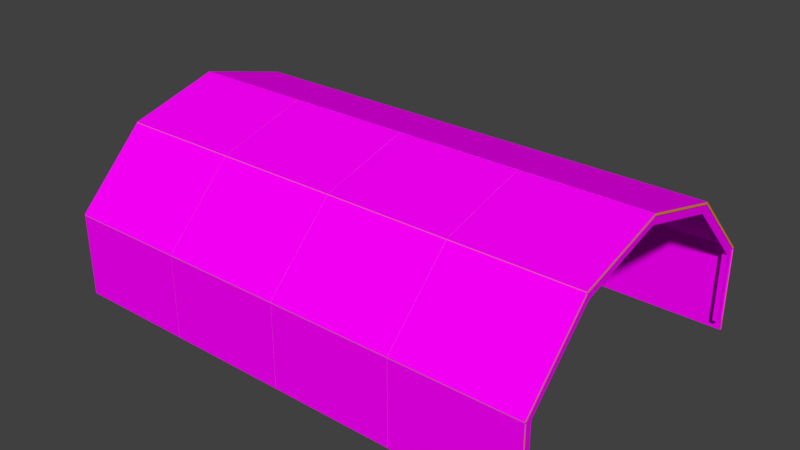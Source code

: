 # Source: Hangar_Simple.blend  (saved by Blender 2.79.0; exported with 4.5.12 LTS)
import bpy
from mathutils import Matrix  # noqa: F401  (used for matrix-valued properties, if any)

bpy.ops.wm.read_factory_settings(use_empty=True)
scene = bpy.context.scene
scene.name = 'Scene'

# ---- collections
col_collection_1 = bpy.data.collections.new('Collection 1'); scene.collection.children.link(col_collection_1)

# ---- images (referenced by path relative to the original .blend; pixels are not part of the script)
import os
ASSET_DIR = os.environ.get("B2B_ASSET_DIR", "")  # directory of the original .blend (textures are referenced by path, not embedded)
HERE = os.path.dirname(os.path.abspath(__file__))  # packed textures are extracted next to this script under _unpacked/

def load_image(name, relpath, width, height, colorspace="sRGB"):
    """Load a texture the original file referenced (path relative to the .blend, or extracted next to this script)."""
    p = next((c for c in (os.path.join(HERE, relpath), os.path.join(ASSET_DIR, relpath)) if relpath and os.path.exists(c)), "")
    if p:
        img = bpy.data.images.load(p, check_existing=True)
        img.name = name
    else:  # same state as the original file: an image datablock whose file is absent (Cycles renders it pink)
        img = bpy.data.images.new(name, width, height)
        img.source = "FILE"
        img.filepath = "//" + (relpath or name)
    img.colorspace_settings.name = colorspace
    return img
img_high_resolution_seamless_plywood_texture_by_environment_texture = load_image('high_resolution_seamless_plywood_texture_by_environment_texture', 'high_resolution_seamless_plywood_texture_by_environment_textures-d7chvk8.jpg', 1024, 1024, 'sRGB')
img_seamless_natural_wood_texture_jpg = load_image('Seamless_Natural_Wood_Texture.jpg', 'Seamless_Natural_Wood_Texture.jpg', 1024, 1024, 'sRGB')
img_high_resolution_seamless_plywood_texture_by_environment_tex_000 = load_image('high_resolution_seamless_plywood_texture_by_environment_tex.000', 'high_resolution_seamless_plywood_texture_by_environment_textures-d7chvk8.jpg', 1024, 1024, 'sRGB')
img_seamless_natural_wood_texture_jpg_001 = load_image('Seamless_Natural_Wood_Texture.jpg.001', 'Seamless_Natural_Wood_Texture.jpg', 1024, 1024, 'sRGB')

# ---- materials (node trees are filled in below, after node groups)
mat_plywood = bpy.data.materials.new('plywood')
mat_plywood.alpha_threshold = 0.0
mat_plywood.roughness = 0.5
mat_plywood_edge = bpy.data.materials.new('plywood_edge')
mat_plywood_edge.alpha_threshold = 0.0
mat_plywood_edge.roughness = 0.5
mat_wood_beam = bpy.data.materials.new('wood_beam')
mat_wood_beam.alpha_threshold = 0.0
mat_wood_beam.roughness = 0.5
mat_plywood_001 = bpy.data.materials.new('plywood.001')
mat_plywood_001.alpha_threshold = 0.0
mat_plywood_001.roughness = 0.5
mat_plywood_edge_001 = bpy.data.materials.new('plywood_edge.001')
mat_plywood_edge_001.alpha_threshold = 0.0
mat_plywood_edge_001.roughness = 0.5
mat_wood_beam_001 = bpy.data.materials.new('wood_beam.001')
mat_wood_beam_001.alpha_threshold = 0.0
mat_wood_beam_001.roughness = 0.5

# ---- material node trees
mat_plywood.use_nodes = True; mat_plywood.node_tree.nodes.clear()
_N = mat_plywood.node_tree.nodes; _L = mat_plywood.node_tree.links
n0 = _N.new('ShaderNodeOutputMaterial'); n0.name = 'Material Output'; n0.location = (300, 300)
n1 = _N.new('ShaderNodeBsdfDiffuse'); n1.name = 'Diffuse BSDF'; n1.location = (10, 300)
n2 = _N.new('ShaderNodeTexImage'); n2.name = 'Image Texture'; n2.location = (-180, 300)
n2.width = 140
n2.image = img_high_resolution_seamless_plywood_texture_by_environment_texture
_L.new(n1.outputs[0], n0.inputs[0])
_L.new(n2.outputs[0], n1.inputs[0])
n0.is_active_output = True
mat_plywood_edge.use_nodes = True; mat_plywood_edge.node_tree.nodes.clear()
_N = mat_plywood_edge.node_tree.nodes; _L = mat_plywood_edge.node_tree.links
n0 = _N.new('ShaderNodeOutputMaterial'); n0.name = 'Material Output'; n0.location = (300, 300)
n1 = _N.new('ShaderNodeBsdfDiffuse'); n1.name = 'Diffuse BSDF'; n1.location = (10, 300)
n1.inputs[0].default_value = (0.8, 0.2854, 0.0209, 1.0)
_L.new(n1.outputs[0], n0.inputs[0])
n0.is_active_output = True
mat_wood_beam.use_nodes = True; mat_wood_beam.node_tree.nodes.clear()
_N = mat_wood_beam.node_tree.nodes; _L = mat_wood_beam.node_tree.links
n0 = _N.new('ShaderNodeOutputMaterial'); n0.name = 'Material Output'; n0.location = (300, 300)
n1 = _N.new('ShaderNodeBsdfDiffuse'); n1.name = 'Diffuse BSDF'; n1.location = (10, 300)
n2 = _N.new('ShaderNodeTexImage'); n2.name = 'Image Texture'; n2.location = (-180, 300)
n2.width = 140
n2.image = img_seamless_natural_wood_texture_jpg
_L.new(n1.outputs[0], n0.inputs[0])
_L.new(n2.outputs[0], n1.inputs[0])
n0.is_active_output = True
mat_plywood_001.use_nodes = True; mat_plywood_001.node_tree.nodes.clear()
_N = mat_plywood_001.node_tree.nodes; _L = mat_plywood_001.node_tree.links
n0 = _N.new('ShaderNodeOutputMaterial'); n0.name = 'Material Output'; n0.location = (300, 300)
n1 = _N.new('ShaderNodeBsdfDiffuse'); n1.name = 'Diffuse BSDF'; n1.location = (10, 300)
n2 = _N.new('ShaderNodeTexImage'); n2.name = 'Image Texture'; n2.location = (-180, 300)
n2.width = 140
n2.image = img_high_resolution_seamless_plywood_texture_by_environment_tex_000
_L.new(n1.outputs[0], n0.inputs[0])
_L.new(n2.outputs[0], n1.inputs[0])
n0.is_active_output = True
mat_plywood_edge_001.use_nodes = True; mat_plywood_edge_001.node_tree.nodes.clear()
_N = mat_plywood_edge_001.node_tree.nodes; _L = mat_plywood_edge_001.node_tree.links
n0 = _N.new('ShaderNodeOutputMaterial'); n0.name = 'Material Output'; n0.location = (300, 300)
n1 = _N.new('ShaderNodeBsdfDiffuse'); n1.name = 'Diffuse BSDF'; n1.location = (10, 300)
n1.inputs[0].default_value = (0.8, 0.2854, 0.0209, 1.0)
_L.new(n1.outputs[0], n0.inputs[0])
n0.is_active_output = True
mat_wood_beam_001.use_nodes = True; mat_wood_beam_001.node_tree.nodes.clear()
_N = mat_wood_beam_001.node_tree.nodes; _L = mat_wood_beam_001.node_tree.links
n0 = _N.new('ShaderNodeOutputMaterial'); n0.name = 'Material Output'; n0.location = (300, 300)
n1 = _N.new('ShaderNodeBsdfDiffuse'); n1.name = 'Diffuse BSDF'; n1.location = (10, 300)
n2 = _N.new('ShaderNodeTexImage'); n2.name = 'Image Texture'; n2.location = (-180, 300)
n2.width = 140
n2.image = img_seamless_natural_wood_texture_jpg_001
_L.new(n1.outputs[0], n0.inputs[0])
_L.new(n2.outputs[0], n1.inputs[0])
n0.is_active_output = True

# ---- world
world_world = bpy.data.worlds.new('World'); scene.world = world_world
world_world.color = (0.05088, 0.05088, 0.05088)
world_world.use_sun_shadow = False
world_world.sun_shadow_jitter_overblur = 0.0
world_world.cycles.sampling_method = 'MANUAL'

# ---- meshes
me_plane_008 = bpy.data.meshes.new('Plane.008')
me_plane_008.from_pydata([(1.958, 3.962, 0.002946), (-0.0424, 3.962, 0.002944), (-0.0424, 3.36, -3.44), (1.958, 3.36, -3.44), (1.958, 3.913, 0.01156), (-0.0424, 3.913, 0.01156), (-0.0424, 3.311, -3.432), (1.958, 3.311, -3.432), (-0.04251, -0.3359, 6.037), (1.957, -0.3359, 6.037), (-0.04251, 1.664, 6.037), (1.957, 1.664, 6.037), (-0.04251, -0.3359, 5.987), (1.957, -0.3359, 5.987), (-0.04251, 1.664, 5.987), (1.957, 1.664, 5.987), (-0.04251, 3.355, 3.433), (1.957, 3.355, 3.433), (-0.04251, 1.676, 6.051), (1.957, 1.676, 6.051), (-0.04251, 3.313, 3.406), (1.957, 3.313, 3.406), (-0.04251, 1.633, 6.024), (1.957, 1.633, 6.024), (-0.04251, 3.962, 0.004472), (1.957, 3.962, 0.004475), (1.957, 3.36, 3.448), (-0.04251, 3.36, 3.448), (-0.04251, 3.913, -0.00414), (1.957, 3.913, -0.004137), (1.957, 3.311, 3.439), (-0.04251, 3.311, 3.439), (1.958, 3.355, -3.426), (-0.0424, 3.355, -3.426), (1.958, 1.676, -6.044), (-0.0424, 1.676, -6.044), (1.958, 3.313, -3.399), (-0.0424, 3.313, -3.399), (1.958, 1.633, -6.017), (-0.0424, 1.633, -6.017), (1.958, -0.3359, -6.03), (-0.0424, -0.3359, -6.03), (1.958, 1.664, -6.03), (-0.0424, 1.664, -6.03), (1.958, -0.3359, -5.98), (-0.0424, -0.3359, -5.98), (1.958, 1.664, -5.98), (-0.0424, 1.664, -5.98), (0.03925, 3.31, -3.397), (0.03925, 3.91, -0.0001727), (0.03925, 3.141, -3.247), (0.03925, 3.714, -0.0003085), (-0.03925, 3.31, -3.397), (-0.03925, 3.91, -0.0001727), (-0.03925, 3.141, -3.247), (-0.03925, 3.714, -0.0003084), (-0.03925, 3.31, 3.397), (-0.03925, 3.909, 0.003254), (-0.03925, 3.141, 3.246), (-0.03925, 3.714, -0.0003021), (0.03925, 3.31, 3.397), (0.03925, 3.909, 0.003254), (0.03925, 3.141, 3.246), (0.03925, 3.714, -0.0003021), (-0.03925, 1.662, 5.977), (-0.03925, 3.31, 3.399), (-0.03925, 1.584, 5.682), (-0.03925, 3.141, 3.246), (0.03925, 1.662, 5.977), (0.03925, 3.31, 3.399), (0.03925, 1.584, 5.682), (0.03925, 3.141, 3.246), (0.03925, 1.662, -5.977), (0.03925, 3.31, -3.399), (0.03925, 1.583, -5.683), (0.03925, 3.141, -3.247), (-0.03925, 1.662, -5.977), (-0.03925, 3.31, -3.399), (-0.03925, 1.583, -5.683), (-0.03925, 3.141, -3.247), (-0.03925, -0.05745, 5.977), (-0.03925, 1.663, 5.977), (-0.03925, -0.05745, 5.683), (-0.03925, 1.584, 5.683), (0.03925, -0.05745, 5.977), (0.03925, 1.663, 5.977), (0.03925, -0.05745, 5.683), (0.03925, 1.584, 5.683), (0.03925, -0.05745, -5.977), (0.03925, 1.663, -5.977), (0.03925, -0.05745, -5.683), (0.03925, 1.583, -5.683), (-0.03925, -0.05745, -5.977), (-0.03925, 1.663, -5.977), (-0.03925, -0.05745, -5.683), (-0.03925, 1.583, -5.683)], [], [(3, 2, 1, 0), (7, 4, 5, 6), (1, 2, 6, 5), (0, 1, 5, 4), (3, 0, 4, 7), (2, 3, 7, 6), (8, 9, 11, 10), (12, 14, 15, 13), (8, 10, 14, 12), (9, 8, 12, 13), (11, 9, 13, 15), (10, 11, 15, 14), (18, 19, 17, 16), (22, 20, 21, 23), (17, 19, 23, 21), (16, 17, 21, 20), (18, 16, 20, 22), (19, 18, 22, 23), (27, 26, 25, 24), (31, 28, 29, 30), (25, 26, 30, 29), (24, 25, 29, 28), (27, 24, 28, 31), (26, 27, 31, 30), (34, 35, 33, 32), (38, 36, 37, 39), (33, 35, 39, 37), (32, 33, 37, 36), (34, 32, 36, 38), (35, 34, 38, 39), (40, 41, 43, 42), (44, 46, 47, 45), (40, 42, 46, 44), (41, 40, 44, 45), (43, 41, 45, 47), (42, 43, 47, 46), (48, 49, 51, 50), (50, 51, 55, 54), (54, 55, 53, 52), (52, 53, 49, 48), (50, 54, 52, 48), (55, 51, 49, 53), (56, 57, 59, 58), (58, 59, 63, 62), (62, 63, 61, 60), (60, 61, 57, 56), (58, 62, 60, 56), (63, 59, 57, 61), (64, 65, 67, 66), (66, 67, 71, 70), (70, 71, 69, 68), (68, 69, 65, 64), (66, 70, 68, 64), (71, 67, 65, 69), (72, 73, 75, 74), (74, 75, 79, 78), (78, 79, 77, 76), (76, 77, 73, 72), (74, 78, 76, 72), (79, 75, 73, 77), (80, 81, 83, 82), (82, 83, 87, 86), (86, 87, 85, 84), (84, 85, 81, 80), (82, 86, 84, 80), (87, 83, 81, 85), (88, 89, 91, 90), (90, 91, 95, 94), (94, 95, 93, 92), (92, 93, 89, 88), (90, 94, 92, 88), (95, 91, 89, 93)])
me_plane_008.polygons.foreach_set('material_index', [0, 0, 1, 1, 1, 1, 0, 0, 1, 1, 1, 1, 0, 0, 1, 1, 1, 1, 0, 0, 1, 1, 1, 1, 0, 0, 1, 1, 1, 1, 0, 0, 1, 1, 1, 1, 2, 2, 2, 2, 2, 2, 2, 2, 2, 2, 2, 2, 2, 2, 2, 2, 2, 2, 2, 2, 2, 2, 2, 2, 2, 2, 2, 2, 2, 2, 2, 2, 2, 2, 2, 2])
_uv = me_plane_008.uv_layers.new(name='UVMap')
_uv.uv.foreach_set('vector', [1.764, 2.238, 0.3186, 2.238, 0.3186, -0.289, 1.764, -0.289, 0.3186, -0.289, 0.3186, 2.238, -1.127, 2.238, -1.127, -0.289, -1.127, -0.289, -1.127, 2.238, -1.163, 2.238, -1.163, -0.289, -1.236, 0.792, -1.236, -0.6538, -1.199, -0.6538, -1.199, 0.792, -1.199, 2.238, -1.199, -0.289, -1.163, -0.289, -1.163, 2.238, -1.236, 2.238, -1.236, 0.792, -1.199, 0.792, -1.199, 2.238, 0.5, 0.5, -1.0, 0.5, -1.0, -1.0, 0.5, -1.0, 0.5, 0.5, 0.5, -1.0, 2.0, -1.0, 2.0, 0.5, -0.9625, 0.5, -0.9625, 2.0, -1.0, 2.0, -1.0, 0.5, -0.925, 2.0, -0.925, 0.5, -0.8875, 0.5, -0.8875, 2.0, -0.85, 0.5, -0.85, 2.0, -0.8875, 2.0, -0.8875, 0.5, -0.925, 0.5, -0.925, 2.0, -0.9625, 2.0, -0.9625, 0.5, -1.409, -0.8274, 0.03653, -0.8274, 0.03653, 1.421, -1.409, 1.421, 0.03653, 1.421, 0.03653, -0.8274, 1.482, -0.8274, 1.482, 1.421, 1.518, 1.421, 1.518, -0.8274, 1.555, -0.8274, 1.555, 1.421, 1.591, 0.6183, 1.591, 2.064, 1.555, 2.064, 1.555, 0.6183, 1.518, -0.8274, 1.518, 1.421, 1.482, 1.421, 1.482, -0.8274, 1.591, -0.8274, 1.591, 0.6183, 1.555, 0.6183, 1.555, -0.8274, 1.764, 2.238, 0.3186, 2.238, 0.3186, -0.289, 1.764, -0.289, 0.3186, -0.289, 0.3186, 2.238, -1.127, 2.238, -1.127, -0.289, -1.127, -0.289, -1.127, 2.238, -1.163, 2.238, -1.163, -0.289, -1.236, 0.792, -1.236, -0.6538, -1.199, -0.6538, -1.199, 0.792, -1.199, 2.238, -1.199, -0.289, -1.163, -0.289, -1.163, 2.238, -1.236, 2.238, -1.236, 0.792, -1.199, 0.792, -1.199, 2.238, -1.409, -0.8274, 0.03653, -0.8274, 0.03653, 1.421, -1.409, 1.421, 0.03653, 1.421, 0.03653, -0.8274, 1.482, -0.8274, 1.482, 1.421, 1.518, 1.421, 1.518, -0.8274, 1.555, -0.8274, 1.555, 1.421, 1.591, 0.6183, 1.591, 2.064, 1.555, 2.064, 1.555, 0.6183, 1.518, -0.8274, 1.518, 1.421, 1.482, 1.421, 1.482, -0.8274, 1.591, -0.8274, 1.591, 0.6183, 1.555, 0.6183, 1.555, -0.8274, 0.5, 0.5, -1.0, 0.5, -1.0, -1.0, 0.5, -1.0, 0.5, 0.5, 0.5, -1.0, 2.0, -1.0, 2.0, 0.5, -0.9625, 0.5, -0.9625, 2.0, -1.0, 2.0, -1.0, 0.5, -0.925, 2.0, -0.925, 0.5, -0.8875, 0.5, -0.8875, 2.0, -0.85, 0.5, -0.85, 2.0, -0.8875, 2.0, -0.8875, 0.5, -0.925, 0.5, -0.925, 2.0, -0.9625, 2.0, -0.9625, 0.5, -0.7036, 0.7239, 1.233, 0.7358, 1.169, 0.9733, -0.7681, 0.9613, 1.173, 0.3446, -0.7642, 0.3327, -0.7633, 0.1796, 1.174, 0.1915, -0.7652, 0.4857, 1.172, 0.4977, 1.233, 0.7358, -0.7036, 0.7239, 1.172, 0.4977, -0.7652, 0.4857, -0.7642, 0.3327, 1.173, 0.3446, -0.5163, 0.02807, -0.5173, 0.1811, -0.7633, 0.1796, -0.7623, 0.02655, -0.2703, 0.02958, -0.2713, 0.1826, -0.5173, 0.1811, -0.5163, 0.02807, 1.173, 0.9689, -0.7644, 0.9662, -0.701, 0.7285, 1.236, 0.7311, 1.173, 0.4933, -0.7637, 0.4906, -0.7635, 0.3375, 1.173, 0.3402, -0.7637, 0.4906, 1.173, 0.4933, 1.236, 0.7311, -0.701, 0.7285, 1.173, 0.3402, -0.7635, 0.3375, -0.7633, 0.1844, 1.174, 0.1871, -0.2711, 0.03207, -0.2713, 0.1851, -0.5173, 0.1848, -0.5171, 0.03173, -0.5171, 0.03173, -0.5173, 0.1848, -0.7633, 0.1844, -0.7631, 0.03138, -0.8014, 0.4747, 1.127, 0.4773, 1.055, 0.616, -0.8734, 0.6134, 1.127, 0.4773, -0.8014, 0.4747, -0.8012, 0.36, 1.127, 0.3625, -0.8734, 0.6134, 1.055, 0.616, 1.126, 0.7549, -0.8017, 0.7523, -0.8011, 0.2452, 1.127, 0.2478, 1.127, 0.3625, -0.8012, 0.36, -0.8731, 0.3599, -0.8729, 0.2451, -0.8011, 0.2452, -0.8012, 0.36, -0.8012, 0.36, -0.8014, 0.4747, -0.8732, 0.4746, -0.8731, 0.3599, 1.066, 0.6611, -0.8625, 0.6466, -0.7896, 0.5084, 1.138, 0.5229, 0.1824, 0.401, -0.7043, 0.3943, -0.7035, 0.2795, 0.1833, 0.2862, -0.8625, 0.6466, 1.066, 0.6611, 1.136, 0.8005, -0.7917, 0.786, 0.02528, 0.5145, -0.8615, 0.5079, -0.8606, 0.3931, 0.02614, 0.3998, 0.1824, 0.401, 0.1816, 0.5157, 0.02528, 0.5145, 0.02614, 0.3998, -0.7035, 0.2795, -0.7043, 0.3943, -0.8606, 0.3931, -0.8598, 0.2784, -0.833, 0.2996, 1.167, 0.2996, 1.167, 0.4332, -0.833, 0.4332, 1.167, 0.834, -0.833, 0.834, -0.833, 0.7004, 1.167, 0.7004, -0.833, 0.4332, 1.167, 0.4332, 1.167, 0.5668, -0.833, 0.5668, 1.167, 0.7004, -0.833, 0.7004, -0.833, 0.5668, 1.167, 0.5668, -0.5659, 0.166, -0.5659, 0.2996, -0.6994, 0.2996, -0.6994, 0.166, -0.833, 0.2996, -0.833, 0.166, -0.6994, 0.166, -0.6994, 0.2996, -0.833, 0.2996, 1.167, 0.2996, 1.167, 0.4332, -0.833, 0.4332, 1.167, 0.7004, -0.833, 0.7004, -0.833, 0.5668, 1.167, 0.5668, -0.833, 0.4332, 1.167, 0.4332, 1.167, 0.5668, -0.833, 0.5668, 1.167, 0.834, -0.833, 0.834, -0.833, 0.7004, 1.167, 0.7004, -0.6994, 0.2996, -0.6994, 0.166, -0.5659, 0.166, -0.5659, 0.2996, -0.6994, 0.166, -0.6994, 0.2996, -0.833, 0.2996, -0.833, 0.166])
me_plane_008.materials.append(mat_plywood)
me_plane_008.materials.append(mat_plywood_edge)
me_plane_008.materials.append(mat_wood_beam)
me_plane_008.use_remesh_preserve_volume = False
me_plane_008.use_remesh_preserve_attributes = False
me_plane_008.use_mirror_vertex_groups = False
me_plane_008.update()
me_plane_015 = bpy.data.meshes.new('Plane.015')
me_plane_015.from_pydata([(0.03925, 3.31, -3.397), (0.03925, 3.91, -0.0001727), (0.03925, 3.141, -3.247), (0.03925, 3.714, -0.0003085), (-0.03925, 3.31, -3.397), (-0.03925, 3.91, -0.0001727), (-0.03925, 3.141, -3.247), (-0.03925, 3.714, -0.0003084), (-0.03925, 3.31, 3.397), (-0.03925, 3.909, 0.003254), (-0.03925, 3.141, 3.246), (-0.03925, 3.714, -0.0003021), (0.03925, 3.31, 3.397), (0.03925, 3.909, 0.003254), (0.03925, 3.141, 3.246), (0.03925, 3.714, -0.0003021), (-0.03925, 1.662, 5.977), (-0.03925, 3.31, 3.399), (-0.03925, 1.584, 5.682), (-0.03925, 3.141, 3.246), (0.03925, 1.662, 5.977), (0.03925, 3.31, 3.399), (0.03925, 1.584, 5.682), (0.03925, 3.141, 3.246), (0.03925, 1.662, -5.977), (0.03925, 3.31, -3.399), (0.03925, 1.583, -5.683), (0.03925, 3.141, -3.247), (-0.03925, 1.662, -5.977), (-0.03925, 3.31, -3.399), (-0.03925, 1.583, -5.683), (-0.03925, 3.141, -3.247), (-0.03925, -0.05745, 5.977), (-0.03925, 1.663, 5.977), (-0.03925, -0.05745, 5.683), (-0.03925, 1.584, 5.683), (0.03925, -0.05745, 5.977), (0.03925, 1.663, 5.977), (0.03925, -0.05745, 5.683), (0.03925, 1.584, 5.683), (0.03925, -0.05745, -5.977), (0.03925, 1.663, -5.977), (0.03925, -0.05745, -5.683), (0.03925, 1.583, -5.683), (-0.03925, -0.05745, -5.977), (-0.03925, 1.663, -5.977), (-0.03925, -0.05745, -5.683), (-0.03925, 1.583, -5.683)], [], [(0, 1, 3, 2), (2, 3, 7, 6), (6, 7, 5, 4), (4, 5, 1, 0), (2, 6, 4, 0), (7, 3, 1, 5), (8, 9, 11, 10), (10, 11, 15, 14), (14, 15, 13, 12), (12, 13, 9, 8), (10, 14, 12, 8), (15, 11, 9, 13), (16, 17, 19, 18), (18, 19, 23, 22), (22, 23, 21, 20), (20, 21, 17, 16), (18, 22, 20, 16), (23, 19, 17, 21), (24, 25, 27, 26), (26, 27, 31, 30), (30, 31, 29, 28), (28, 29, 25, 24), (26, 30, 28, 24), (31, 27, 25, 29), (32, 33, 35, 34), (34, 35, 39, 38), (38, 39, 37, 36), (36, 37, 33, 32), (34, 38, 36, 32), (39, 35, 33, 37), (40, 41, 43, 42), (42, 43, 47, 46), (46, 47, 45, 44), (44, 45, 41, 40), (42, 46, 44, 40), (47, 43, 41, 45)])
me_plane_015.polygons.foreach_set('material_index', [2, 2, 2, 2, 2, 2, 2, 2, 2, 2, 2, 2, 2, 2, 2, 2, 2, 2, 2, 2, 2, 2, 2, 2, 2, 2, 2, 2, 2, 2, 2, 2, 2, 2, 2, 2])
_uv = me_plane_015.uv_layers.new(name='UVMap')
_uv.uv.foreach_set('vector', [-0.7036, 0.7239, 1.233, 0.7358, 1.169, 0.9733, -0.7681, 0.9613, 1.173, 0.3446, -0.7642, 0.3327, -0.7633, 0.1796, 1.174, 0.1915, -0.7652, 0.4857, 1.172, 0.4977, 1.233, 0.7358, -0.7036, 0.7239, 1.172, 0.4977, -0.7652, 0.4857, -0.7642, 0.3327, 1.173, 0.3446, -0.5163, 0.02807, -0.5173, 0.1811, -0.7633, 0.1796, -0.7623, 0.02655, -0.2703, 0.02958, -0.2713, 0.1826, -0.5173, 0.1811, -0.5163, 0.02807, 1.173, 0.9689, -0.7644, 0.9662, -0.701, 0.7285, 1.236, 0.7311, 1.173, 0.4933, -0.7637, 0.4906, -0.7635, 0.3375, 1.173, 0.3402, -0.7637, 0.4906, 1.173, 0.4933, 1.236, 0.7311, -0.701, 0.7285, 1.173, 0.3402, -0.7635, 0.3375, -0.7633, 0.1844, 1.174, 0.1871, -0.2711, 0.03207, -0.2713, 0.1851, -0.5173, 0.1848, -0.5171, 0.03173, -0.5171, 0.03173, -0.5173, 0.1848, -0.7633, 0.1844, -0.7631, 0.03138, -0.8014, 0.4747, 1.127, 0.4773, 1.055, 0.616, -0.8734, 0.6134, 1.127, 0.4773, -0.8014, 0.4747, -0.8012, 0.36, 1.127, 0.3625, -0.8734, 0.6134, 1.055, 0.616, 1.126, 0.7549, -0.8017, 0.7523, -0.8011, 0.2452, 1.127, 0.2478, 1.127, 0.3625, -0.8012, 0.36, -0.8731, 0.3599, -0.8729, 0.2451, -0.8011, 0.2452, -0.8012, 0.36, -0.8012, 0.36, -0.8014, 0.4747, -0.8732, 0.4746, -0.8731, 0.3599, 1.066, 0.6611, -0.8625, 0.6466, -0.7896, 0.5084, 1.138, 0.5229, 0.1824, 0.401, -0.7043, 0.3943, -0.7035, 0.2795, 0.1833, 0.2862, -0.8625, 0.6466, 1.066, 0.6611, 1.136, 0.8005, -0.7917, 0.786, 0.02528, 0.5145, -0.8615, 0.5079, -0.8606, 0.3931, 0.02614, 0.3998, 0.1824, 0.401, 0.1816, 0.5157, 0.02528, 0.5145, 0.02614, 0.3998, -0.7035, 0.2795, -0.7043, 0.3943, -0.8606, 0.3931, -0.8598, 0.2784, -0.833, 0.2996, 1.167, 0.2996, 1.167, 0.4332, -0.833, 0.4332, 1.167, 0.834, -0.833, 0.834, -0.833, 0.7004, 1.167, 0.7004, -0.833, 0.4332, 1.167, 0.4332, 1.167, 0.5668, -0.833, 0.5668, 1.167, 0.7004, -0.833, 0.7004, -0.833, 0.5668, 1.167, 0.5668, -0.5659, 0.166, -0.5659, 0.2996, -0.6994, 0.2996, -0.6994, 0.166, -0.833, 0.2996, -0.833, 0.166, -0.6994, 0.166, -0.6994, 0.2996, -0.833, 0.2996, 1.167, 0.2996, 1.167, 0.4332, -0.833, 0.4332, 1.167, 0.7004, -0.833, 0.7004, -0.833, 0.5668, 1.167, 0.5668, -0.833, 0.4332, 1.167, 0.4332, 1.167, 0.5668, -0.833, 0.5668, 1.167, 0.834, -0.833, 0.834, -0.833, 0.7004, 1.167, 0.7004, -0.6994, 0.2996, -0.6994, 0.166, -0.5659, 0.166, -0.5659, 0.2996, -0.6994, 0.166, -0.6994, 0.2996, -0.833, 0.2996, -0.833, 0.166])
me_plane_015.materials.append(mat_plywood_001)
me_plane_015.materials.append(mat_plywood_edge_001)
me_plane_015.materials.append(mat_wood_beam_001)
me_plane_015.use_remesh_preserve_volume = False
me_plane_015.use_remesh_preserve_attributes = False
me_plane_015.use_mirror_vertex_groups = False
me_plane_015.update()

# ---- objects
ob_plane_003 = bpy.data.objects.new('Plane.003', me_plane_008)
ob_plane_000 = bpy.data.objects.new('Plane.000', me_plane_015)

# ---- transforms, parenting, visibility, modifiers, constraints
ob_plane_003.location = (-5.96e-08, 0.0, 0.0)
ob_plane_003.rotation_euler = (1.571, -0.0, 0.0)
ob_plane_003.scale = (0.7793, 0.5325, 0.3416)
ob_plane_003.lineart.crease_threshold = 0.0
_m = ob_plane_003.modifiers.new('Array', 'ARRAY')
_m.count = 4
_m.constant_offset_displace = (0.0, 0.0, 0.0)
ob_plane_000.location = (6.157, 0.0, 0.0)
ob_plane_000.rotation_euler = (1.571, -0.0, 0.0)
ob_plane_000.scale = (0.7793, 0.5325, 0.3416)
ob_plane_000.lineart.crease_threshold = 0.0

# ---- collection membership
col_collection_1.objects.link(ob_plane_003)
col_collection_1.objects.link(ob_plane_000)

# ---- scene / render settings (as saved in the file)
scene.frame_start = 1; scene.frame_end = 250; scene.frame_set(1)
scene.render.engine = 'CYCLES'
scene.render.resolution_percentage = 50
scene.render.dither_intensity = 0.0
scene.cycles.use_denoising = False
scene.cycles.samples = 128
scene.cycles.sampling_pattern = 'TABULATED_SOBOL'
scene.cycles.use_adaptive_sampling = False
scene.cycles.use_light_tree = False
scene.cycles.blur_glossy = 0.0
scene.cycles.sample_clamp_indirect = 0.0
scene.view_settings.view_transform = 'Standard'
bpy.context.view_layer.update()

# ---- added for rendering (the .blend has no active camera and no usable light): camera, sun
cam_auto = bpy.data.cameras.new('AutoCamera')
cam_auto.lens = 50.0
cam_auto.sensor_width = 36.0
cam_auto.clip_end = 1000.0
ob_auto_camera = bpy.data.objects.new('AutoCamera', cam_auto)
scene.collection.objects.link(ob_auto_camera)
ob_auto_camera.location = (10.3216, -8.68603, 6.75523)
ob_auto_camera.rotation_euler = (1.09748, -7.21219e-08, 0.694738)
scene.camera = ob_auto_camera
light_auto_sun = bpy.data.lights.new('AutoSun', 'SUN')
light_auto_sun.energy = 3.0
light_auto_sun.angle = 0.0523599
ob_auto_sun = bpy.data.objects.new('AutoSun', light_auto_sun)
scene.collection.objects.link(ob_auto_sun)
ob_auto_sun.rotation_euler = (0.872665, 0.174533, 0.523599)
bpy.context.view_layer.update()
